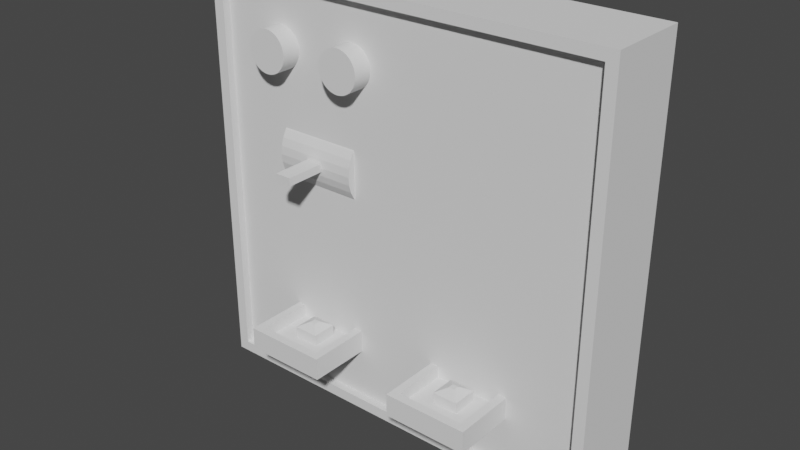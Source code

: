 # Source: ControlPanel01.blend  (saved by Blender 2.82.7; exported with 4.5.12 LTS)
import bpy
from mathutils import Matrix  # noqa: F401  (used for matrix-valued properties, if any)

bpy.ops.wm.read_factory_settings(use_empty=True)
scene = bpy.context.scene
scene.name = 'Scene'

# ---- collections
col_collection = bpy.data.collections.new('Collection'); scene.collection.children.link(col_collection)

# ---- node groups
ng_auto_smooth = bpy.data.node_groups.new('Auto Smooth', 'GeometryNodeTree')
_s = ng_auto_smooth.interface.new_socket(name='Geometry', in_out='OUTPUT', socket_type='NodeSocketGeometry')
_s = ng_auto_smooth.interface.new_socket(name='Geometry', in_out='INPUT', socket_type='NodeSocketGeometry')
_s = ng_auto_smooth.interface.new_socket(name='Angle', in_out='INPUT', socket_type='NodeSocketFloat')
_s.subtype = 'ANGLE'
_s.min_value = 0.0
_s.max_value = 3.142
ng_auto_smooth.is_modifier = True
_N = ng_auto_smooth.nodes; _L = ng_auto_smooth.links
n0 = _N.new('NodeGroupOutput'); n0.name = 'Group Output'; n0.location = (480, -100)
n1 = _N.new('NodeGroupInput'); n1.name = 'Group Input'; n1.location = (-420, -300)
n2 = _N.new('NodeGroupInput'); n2.name = 'Group Input.001'; n2.location = (-60, -100)
n3 = _N.new('GeometryNodeSetShadeSmooth'); n3.name = 'Set Shade Smooth'; n3.location = (120, -100)
n3.domain = 'EDGE'
n4 = _N.new('GeometryNodeSetShadeSmooth'); n4.name = 'Set Shade Smooth.001'; n4.location = (300, -100)
n5 = _N.new('GeometryNodeInputMeshEdgeAngle'); n5.name = 'Edge Angle'; n5.location = (-420, -220)
n6 = _N.new('GeometryNodeInputEdgeSmooth'); n6.name = 'Is Edge Smooth'; n6.location = (-60, -160)
n7 = _N.new('GeometryNodeInputShadeSmooth'); n7.name = 'Is Face Smooth'; n7.location = (-240, -340)
n8 = _N.new('FunctionNodeBooleanMath'); n8.name = 'Boolean Math'; n8.location = (-60, -220)
n9 = _N.new('FunctionNodeCompare'); n9.name = 'Compare'; n9.location = (-240, -180)
n9.operation = 'LESS_EQUAL'
_L.new(n5.outputs[0], n9.inputs[0])
_L.new(n4.outputs[0], n0.inputs[0])
_L.new(n1.outputs[1], n9.inputs[1])
_L.new(n9.outputs[0], n8.inputs[0])
_L.new(n7.outputs[0], n8.inputs[1])
_L.new(n2.outputs[0], n3.inputs[0])
_L.new(n6.outputs[0], n3.inputs[1])
_L.new(n3.outputs[0], n4.inputs[0])
_L.new(n8.outputs[0], n3.inputs[2])
n0.is_active_output = True

# ---- world
world_world = bpy.data.worlds.new('World'); scene.world = world_world
world_world.use_nodes = True; world_world.node_tree.nodes.clear()
_N = world_world.node_tree.nodes; _L = world_world.node_tree.links
n0 = _N.new('ShaderNodeOutputWorld'); n0.name = 'World Output'; n0.location = (300, 300)
n1 = _N.new('ShaderNodeBackground'); n1.name = 'Background'; n1.location = (10, 300)
n1.inputs[0].default_value = (0.05088, 0.05088, 0.05088, 1.0)
_L.new(n1.outputs[0], n0.inputs[0])
n0.is_active_output = True
world_world.color = (0.05088, 0.05088, 0.05088)
world_world.use_sun_shadow = False
world_world.sun_shadow_jitter_overblur = 0.0

# ---- meshes
me_cube_001 = bpy.data.meshes.new('Cube.001')
me_cube_001.from_pydata([(-0.2367, -0.05, 1.263), (-0.2367, -0.05, 1.737), (-0.25, 0.05, 1.25), (-0.25, 0.05, 1.75), (0.2367, -0.05, 1.263), (0.2367, -0.05, 1.737), (0.25, 0.05, 1.25), (0.25, 0.05, 1.75), (-0.25, -0.05, 1.25), (-0.25, -0.05, 1.75), (0.25, -0.05, 1.75), (0.25, -0.05, 1.25), (-0.2367, -0.04063, 1.263), (-0.2367, -0.04063, 1.737), (0.2367, -0.04063, 1.737), (0.2367, -0.04063, 1.263)], [], [(8, 9, 3, 2), (6, 7, 10, 11), (5, 1, 13, 14), (2, 6, 11, 8), (7, 3, 9, 10), (0, 1, 9, 8), (5, 4, 11, 10), (4, 0, 8, 11), (1, 5, 10, 9), (15, 14, 13, 12), (4, 5, 14, 15), (0, 4, 15, 12), (1, 0, 12, 13)])
_uv = me_cube_001.uv_layers.new(name='UVMap')
_uv.uv.foreach_set('vector', [0.375, 0.0, 0.625, 0.0, 0.625, 0.25, 0.375, 0.25, 0.375, 0.5, 0.625, 0.5, 0.625, 0.75, 0.375, 0.75, 0.6183, 0.7567, 0.6183, 0.9933, 0.6183, 0.9933, 0.6183, 0.7567, 0.125, 0.5, 0.375, 0.5, 0.375, 0.75, 0.125, 0.75, 0.625, 0.5, 0.875, 0.5, 0.875, 0.75, 0.625, 0.75, 0.3817, 0.9933, 0.6183, 0.9933, 0.625, 1.0, 0.375, 1.0, 0.6183, 0.7567, 0.3817, 0.7567, 0.375, 0.75, 0.625, 0.75, 0.3817, 0.7567, 0.3817, 0.9933, 0.375, 1.0, 0.375, 0.75, 0.6183, 0.9933, 0.6183, 0.7567, 0.625, 0.75, 0.625, 1.0, 0.3817, 0.7567, 0.6183, 0.7567, 0.6183, 0.9933, 0.3817, 0.9933, 0.3817, 0.7567, 0.6183, 0.7567, 0.6183, 0.7567, 0.3817, 0.7567, 0.3817, 0.9933, 0.3817, 0.7567, 0.3817, 0.7567, 0.3817, 0.9933, 0.6183, 0.9933, 0.3817, 0.9933, 0.3817, 0.9933, 0.6183, 0.9933])
me_cube_001.use_remesh_fix_poles = True
me_cube_001.use_remesh_preserve_attributes = False
me_cube_001.use_mirror_vertex_groups = False
me_cube_001.update()
me_cube_002 = bpy.data.meshes.new('Cube.002')
me_cube_002.from_pydata([(-0.1504, -0.1157, 1.323), (-0.1403, -0.1056, 1.35), (-0.1504, -0.01573, 1.323), (-0.1403, -0.02589, 1.35), (-0.05045, -0.1157, 1.323), (-0.0606, -0.1056, 1.35), (-0.05045, -0.01573, 1.323), (-0.0606, -0.02589, 1.35), (-0.1504, -0.1157, 1.35), (-0.1504, -0.01573, 1.35), (-0.05045, -0.01573, 1.35), (-0.05045, -0.1157, 1.35), (-0.1155, -0.08081, 1.336), (-0.1155, -0.05066, 1.336), (-0.08537, -0.05066, 1.336), (-0.08537, -0.08081, 1.336), (-0.1403, -0.1056, 1.336), (-0.1403, -0.02589, 1.336), (-0.0606, -0.02589, 1.336), (-0.0606, -0.1056, 1.336), (-0.1041, -0.06935, 1.355), (-0.1041, -0.06212, 1.355), (-0.09684, -0.06212, 1.355), (-0.09684, -0.06935, 1.355), (-0.1155, -0.08081, 1.349), (-0.1155, -0.05066, 1.349), (-0.08537, -0.05066, 1.349), (-0.08537, -0.08081, 1.349)], [], [(0, 8, 9, 2), (2, 9, 10, 6), (6, 10, 11, 4), (4, 11, 8, 0), (2, 6, 4, 0), (1, 5, 19, 16), (1, 3, 9, 8), (3, 7, 10, 9), (7, 5, 11, 10), (5, 1, 8, 11), (14, 13, 25, 26), (7, 3, 17, 18), (5, 7, 18, 19), (3, 1, 16, 17), (12, 13, 17, 16), (13, 14, 18, 17), (14, 15, 19, 18), (15, 12, 16, 19), (22, 21, 20, 23), (15, 14, 26, 27), (13, 12, 24, 25), (12, 15, 27, 24), (20, 21, 25, 24), (21, 22, 26, 25), (22, 23, 27, 26), (23, 20, 24, 27)])
_uv = me_cube_002.uv_layers.new(name='UVMap')
_uv.uv.foreach_set('vector', [0.375, 0.0, 0.625, 0.0, 0.625, 0.25, 0.375, 0.25, 0.375, 0.25, 0.625, 0.25, 0.625, 0.5, 0.375, 0.5, 0.375, 0.5, 0.625, 0.5, 0.625, 0.75, 0.375, 0.75, 0.375, 0.75, 0.625, 0.75, 0.625, 1.0, 0.375, 1.0, 0.125, 0.5, 0.375, 0.5, 0.375, 0.75, 0.125, 0.75, 0.8496, 0.7246, 0.6504, 0.7246, 0.6504, 0.7246, 0.8496, 0.7246, 0.8496, 0.7246, 0.8496, 0.5254, 0.875, 0.5, 0.875, 0.75, 0.8496, 0.5254, 0.6504, 0.5254, 0.625, 0.5, 0.875, 0.5, 0.6504, 0.5254, 0.6504, 0.7246, 0.625, 0.75, 0.625, 0.5, 0.6504, 0.7246, 0.8496, 0.7246, 0.875, 0.75, 0.625, 0.75, 0.7123, 0.5873, 0.7877, 0.5873, 0.7877, 0.5873, 0.7123, 0.5873, 0.6504, 0.5254, 0.8496, 0.5254, 0.8496, 0.5254, 0.6504, 0.5254, 0.6504, 0.7246, 0.6504, 0.5254, 0.6504, 0.5254, 0.6504, 0.7246, 0.8496, 0.5254, 0.8496, 0.7246, 0.8496, 0.7246, 0.8496, 0.5254, 0.7877, 0.6627, 0.7877, 0.5873, 0.8496, 0.5254, 0.8496, 0.7246, 0.7877, 0.5873, 0.7123, 0.5873, 0.6504, 0.5254, 0.8496, 0.5254, 0.7123, 0.5873, 0.7123, 0.6627, 0.6504, 0.7246, 0.6504, 0.5254, 0.7123, 0.6627, 0.7877, 0.6627, 0.8496, 0.7246, 0.6504, 0.7246, 0.741, 0.616, 0.759, 0.616, 0.759, 0.634, 0.741, 0.634, 0.7123, 0.6627, 0.7123, 0.5873, 0.7123, 0.5873, 0.7123, 0.6627, 0.7877, 0.5873, 0.7877, 0.6627, 0.7877, 0.6627, 0.7877, 0.5873, 0.7877, 0.6627, 0.7123, 0.6627, 0.7123, 0.6627, 0.7877, 0.6627, 0.759, 0.634, 0.759, 0.616, 0.7877, 0.5873, 0.7877, 0.6627, 0.759, 0.616, 0.741, 0.616, 0.7123, 0.5873, 0.7877, 0.5873, 0.741, 0.616, 0.741, 0.634, 0.7123, 0.6627, 0.7123, 0.5873, 0.741, 0.634, 0.759, 0.634, 0.7877, 0.6627, 0.7123, 0.6627])
me_cube_002.use_remesh_fix_poles = True
me_cube_002.use_remesh_preserve_attributes = False
me_cube_002.use_mirror_vertex_groups = False
me_cube_002.update()
me_cylinder_001 = bpy.data.meshes.new('Cylinder.001')
me_cylinder_001.from_pydata([(0.0, 1.0, -1.0), (0.0, 1.0, 1.0), (0.1951, 0.9808, -1.0), (0.1951, 0.9808, 1.0), (0.3827, 0.9239, -1.0), (0.3827, 0.9239, 1.0), (0.5556, 0.8315, -1.0), (0.5556, 0.8315, 1.0), (0.7071, 0.7071, -1.0), (0.7071, 0.7071, 1.0), (0.8315, 0.5556, -1.0), (0.8315, 0.5556, 1.0), (0.9239, 0.3827, -1.0), (0.9239, 0.3827, 1.0), (0.9808, 0.1951, -1.0), (0.9808, 0.1951, 1.0), (1.0, 7.55e-08, -1.0), (1.0, 7.55e-08, 1.0), (0.9808, -0.1951, -1.0), (0.9808, -0.1951, 1.0), (0.9239, -0.3827, -1.0), (0.9239, -0.3827, 1.0), (0.8315, -0.5556, -1.0), (0.8315, -0.5556, 1.0), (0.7071, -0.7071, -1.0), (0.7071, -0.7071, 1.0), (0.5556, -0.8315, -1.0), (0.5556, -0.8315, 1.0), (0.3827, -0.9239, -1.0), (0.3827, -0.9239, 1.0), (0.1951, -0.9808, -1.0), (0.1951, -0.9808, 1.0), (-3.258e-07, -1.0, -1.0), (-3.258e-07, -1.0, 1.0), (-0.1951, -0.9808, -1.0), (-0.1951, -0.9808, 1.0), (-0.3827, -0.9239, -1.0), (-0.3827, -0.9239, 1.0), (-0.5556, -0.8315, -1.0), (-0.5556, -0.8315, 1.0), (-0.7071, -0.7071, -1.0), (-0.7071, -0.7071, 1.0), (-0.8315, -0.5556, -1.0), (-0.8315, -0.5556, 1.0), (-0.9239, -0.3827, -1.0), (-0.9239, -0.3827, 1.0), (-0.9808, -0.1951, -1.0), (-0.9808, -0.1951, 1.0), (-1.0, 9.656e-07, -1.0), (-1.0, 9.656e-07, 1.0), (-0.9808, 0.1951, -1.0), (-0.9808, 0.1951, 1.0), (-0.9239, 0.3827, -1.0), (-0.9239, 0.3827, 1.0), (-0.8315, 0.5556, -1.0), (-0.8315, 0.5556, 1.0), (-0.7071, 0.7071, -1.0), (-0.7071, 0.7071, 1.0), (-0.5556, 0.8315, -1.0), (-0.5556, 0.8315, 1.0), (-0.3827, 0.9239, -1.0), (-0.3827, 0.9239, 1.0), (-0.1951, 0.9808, -1.0), (-0.1951, 0.9808, 1.0)], [], [(0, 1, 3, 2), (2, 3, 5, 4), (4, 5, 7, 6), (6, 7, 9, 8), (8, 9, 11, 10), (10, 11, 13, 12), (12, 13, 15, 14), (14, 15, 17, 16), (16, 17, 19, 18), (18, 19, 21, 20), (20, 21, 23, 22), (22, 23, 25, 24), (24, 25, 27, 26), (26, 27, 29, 28), (28, 29, 31, 30), (30, 31, 33, 32), (32, 33, 35, 34), (34, 35, 37, 36), (36, 37, 39, 38), (38, 39, 41, 40), (40, 41, 43, 42), (42, 43, 45, 44), (44, 45, 47, 46), (46, 47, 49, 48), (48, 49, 51, 50), (50, 51, 53, 52), (52, 53, 55, 54), (54, 55, 57, 56), (56, 57, 59, 58), (58, 59, 61, 60), (3, 1, 63, 61, 59, 57, 55, 53, 51, 49, 47, 45, 43, 41, 39, 37, 35, 33, 31, 29, 27, 25, 23, 21, 19, 17, 15, 13, 11, 9, 7, 5), (60, 61, 63, 62), (62, 63, 1, 0), (0, 2, 4, 6, 8, 10, 12, 14, 16, 18, 20, 22, 24, 26, 28, 30, 32, 34, 36, 38, 40, 42, 44, 46, 48, 50, 52, 54, 56, 58, 60, 62)])
me_cylinder_001.polygons.foreach_set('use_smooth', [True] * 34)
_uv = me_cylinder_001.uv_layers.new(name='UVMap')
_uv.uv.foreach_set('vector', [1.0, 0.5, 1.0, 1.0, 0.9688, 1.0, 0.9688, 0.5, 0.9688, 0.5, 0.9688, 1.0, 0.9375, 1.0, 0.9375, 0.5, 0.9375, 0.5, 0.9375, 1.0, 0.9062, 1.0, 0.9062, 0.5, 0.9062, 0.5, 0.9062, 1.0, 0.875, 1.0, 0.875, 0.5, 0.875, 0.5, 0.875, 1.0, 0.8438, 1.0, 0.8438, 0.5, 0.8438, 0.5, 0.8438, 1.0, 0.8125, 1.0, 0.8125, 0.5, 0.8125, 0.5, 0.8125, 1.0, 0.7812, 1.0, 0.7812, 0.5, 0.7812, 0.5, 0.7812, 1.0, 0.75, 1.0, 0.75, 0.5, 0.75, 0.5, 0.75, 1.0, 0.7188, 1.0, 0.7188, 0.5, 0.7188, 0.5, 0.7188, 1.0, 0.6875, 1.0, 0.6875, 0.5, 0.6875, 0.5, 0.6875, 1.0, 0.6562, 1.0, 0.6562, 0.5, 0.6562, 0.5, 0.6562, 1.0, 0.625, 1.0, 0.625, 0.5, 0.625, 0.5, 0.625, 1.0, 0.5938, 1.0, 0.5938, 0.5, 0.5938, 0.5, 0.5938, 1.0, 0.5625, 1.0, 0.5625, 0.5, 0.5625, 0.5, 0.5625, 1.0, 0.5312, 1.0, 0.5312, 0.5, 0.5312, 0.5, 0.5312, 1.0, 0.5, 1.0, 0.5, 0.5, 0.5, 0.5, 0.5, 1.0, 0.4688, 1.0, 0.4688, 0.5, 0.4688, 0.5, 0.4688, 1.0, 0.4375, 1.0, 0.4375, 0.5, 0.4375, 0.5, 0.4375, 1.0, 0.4062, 1.0, 0.4062, 0.5, 0.4062, 0.5, 0.4062, 1.0, 0.375, 1.0, 0.375, 0.5, 0.375, 0.5, 0.375, 1.0, 0.3438, 1.0, 0.3438, 0.5, 0.3438, 0.5, 0.3438, 1.0, 0.3125, 1.0, 0.3125, 0.5, 0.3125, 0.5, 0.3125, 1.0, 0.2812, 1.0, 0.2812, 0.5, 0.2812, 0.5, 0.2812, 1.0, 0.25, 1.0, 0.25, 0.5, 0.25, 0.5, 0.25, 1.0, 0.2188, 1.0, 0.2188, 0.5, 0.2188, 0.5, 0.2188, 1.0, 0.1875, 1.0, 0.1875, 0.5, 0.1875, 0.5, 0.1875, 1.0, 0.1562, 1.0, 0.1562, 0.5, 0.1562, 0.5, 0.1562, 1.0, 0.125, 1.0, 0.125, 0.5, 0.125, 0.5, 0.125, 1.0, 0.09375, 1.0, 0.09375, 0.5, 0.09375, 0.5, 0.09375, 1.0, 0.0625, 1.0, 0.0625, 0.5, 0.2968, 0.4854, 0.25, 0.49, 0.2032, 0.4854, 0.1582, 0.4717, 0.1167, 0.4496, 0.08029, 0.4197, 0.05045, 0.3833, 0.02827, 0.3418, 0.01461, 0.2968, 0.01, 0.25, 0.01461, 0.2032, 0.02827, 0.1582, 0.05045, 0.1167, 0.08029, 0.08029, 0.1167, 0.05045, 0.1582, 0.02827, 0.2032, 0.01461, 0.25, 0.01, 0.2968, 0.01461, 0.3418, 0.02827, 0.3833, 0.05045, 0.4197, 0.08029, 0.4496, 0.1167, 0.4717, 0.1582, 0.4854, 0.2032, 0.49, 0.25, 0.4854, 0.2968, 0.4717, 0.3418, 0.4496, 0.3833, 0.4197, 0.4197, 0.3833, 0.4496, 0.3418, 0.4717, 0.0625, 0.5, 0.0625, 1.0, 0.03125, 1.0, 0.03125, 0.5, 0.03125, 0.5, 0.03125, 1.0, 0.0, 1.0, 0.0, 0.5, 0.75, 0.49, 0.7968, 0.4854, 0.8418, 0.4717, 0.8833, 0.4496, 0.9197, 0.4197, 0.9496, 0.3833, 0.9717, 0.3418, 0.9854, 0.2968, 0.99, 0.25, 0.9854, 0.2032, 0.9717, 0.1582, 0.9496, 0.1167, 0.9197, 0.08029, 0.8833, 0.05045, 0.8418, 0.02827, 0.7968, 0.01461, 0.75, 0.01, 0.7032, 0.01461, 0.6582, 0.02827, 0.6167, 0.05045, 0.5803, 0.08029, 0.5504, 0.1167, 0.5283, 0.1582, 0.5146, 0.2032, 0.51, 0.25, 0.5146, 0.2968, 0.5283, 0.3418, 0.5504, 0.3833, 0.5803, 0.4197, 0.6167, 0.4496, 0.6582, 0.4717, 0.7032, 0.4854])
me_cylinder_001.use_remesh_fix_poles = True
me_cylinder_001.use_remesh_preserve_attributes = False
me_cylinder_001.use_mirror_vertex_groups = False
me_cylinder_001.update()
me_cylinder_002 = bpy.data.meshes.new('Cylinder.002')
me_cylinder_002.from_pydata([(0.0, 1.0, -1.0), (0.0, 1.0, 1.0), (0.1951, 0.9808, -1.0), (0.1951, 0.9808, 1.0), (0.3827, 0.9239, -1.0), (0.3827, 0.9239, 1.0), (0.5556, 0.8315, -1.0), (0.5556, 0.8315, 1.0), (0.7071, 0.7071, -1.0), (0.7071, 0.7071, 1.0), (0.8315, 0.5556, -1.0), (0.8315, 0.5556, 1.0), (0.9239, 0.3827, -1.0), (0.9239, 0.3827, 1.0), (0.9808, 0.1951, -1.0), (0.9808, 0.1951, 1.0), (1.0, 7.55e-08, -1.0), (1.0, 7.55e-08, 1.0), (0.9808, -0.1951, -1.0), (0.9808, -0.1951, 1.0), (0.9239, -0.3827, -1.0), (0.9239, -0.3827, 1.0), (0.8315, -0.5556, -1.0), (0.8315, -0.5556, 1.0), (0.7071, -0.7071, -1.0), (0.7071, -0.7071, 1.0), (0.5556, -0.8315, -1.0), (0.5556, -0.8315, 1.0), (0.3827, -0.9239, -1.0), (0.3827, -0.9239, 1.0), (0.1951, -0.9808, -1.0), (0.1951, -0.9808, 1.0), (-3.258e-07, -1.0, -1.0), (-3.258e-07, -1.0, 1.0), (-0.1951, -0.9808, -1.0), (-0.1951, -0.9808, 1.0), (-0.3827, -0.9239, -1.0), (-0.3827, -0.9239, 1.0), (-0.5556, -0.8315, -1.0), (-0.5556, -0.8315, 1.0), (-0.7071, -0.7071, -1.0), (-0.7071, -0.7071, 1.0), (-0.8315, -0.5556, -1.0), (-0.8315, -0.5556, 1.0), (-0.9239, -0.3827, -1.0), (-0.9239, -0.3827, 1.0), (-0.9808, -0.1951, -1.0), (-0.9808, -0.1951, 1.0), (-1.0, 9.656e-07, -1.0), (-1.0, 9.656e-07, 1.0), (-0.9808, 0.1951, -1.0), (-0.9808, 0.1951, 1.0), (-0.9239, 0.3827, -1.0), (-0.9239, 0.3827, 1.0), (-0.8315, 0.5556, -1.0), (-0.8315, 0.5556, 1.0), (-0.7071, 0.7071, -1.0), (-0.7071, 0.7071, 1.0), (-0.5556, 0.8315, -1.0), (-0.5556, 0.8315, 1.0), (-0.3827, 0.9239, -1.0), (-0.3827, 0.9239, 1.0), (-0.1951, 0.9808, -1.0), (-0.1951, 0.9808, 1.0)], [], [(0, 1, 3, 2), (2, 3, 5, 4), (4, 5, 7, 6), (6, 7, 9, 8), (8, 9, 11, 10), (10, 11, 13, 12), (12, 13, 15, 14), (14, 15, 17, 16), (16, 17, 19, 18), (18, 19, 21, 20), (20, 21, 23, 22), (22, 23, 25, 24), (24, 25, 27, 26), (26, 27, 29, 28), (28, 29, 31, 30), (30, 31, 33, 32), (32, 33, 35, 34), (34, 35, 37, 36), (36, 37, 39, 38), (38, 39, 41, 40), (40, 41, 43, 42), (42, 43, 45, 44), (44, 45, 47, 46), (46, 47, 49, 48), (48, 49, 51, 50), (50, 51, 53, 52), (52, 53, 55, 54), (54, 55, 57, 56), (56, 57, 59, 58), (58, 59, 61, 60), (3, 1, 63, 61, 59, 57, 55, 53, 51, 49, 47, 45, 43, 41, 39, 37, 35, 33, 31, 29, 27, 25, 23, 21, 19, 17, 15, 13, 11, 9, 7, 5), (60, 61, 63, 62), (62, 63, 1, 0), (0, 2, 4, 6, 8, 10, 12, 14, 16, 18, 20, 22, 24, 26, 28, 30, 32, 34, 36, 38, 40, 42, 44, 46, 48, 50, 52, 54, 56, 58, 60, 62)])
me_cylinder_002.polygons.foreach_set('use_smooth', [True] * 34)
_uv = me_cylinder_002.uv_layers.new(name='UVMap')
_uv.uv.foreach_set('vector', [1.0, 0.5, 1.0, 1.0, 0.9688, 1.0, 0.9688, 0.5, 0.9688, 0.5, 0.9688, 1.0, 0.9375, 1.0, 0.9375, 0.5, 0.9375, 0.5, 0.9375, 1.0, 0.9062, 1.0, 0.9062, 0.5, 0.9062, 0.5, 0.9062, 1.0, 0.875, 1.0, 0.875, 0.5, 0.875, 0.5, 0.875, 1.0, 0.8438, 1.0, 0.8438, 0.5, 0.8438, 0.5, 0.8438, 1.0, 0.8125, 1.0, 0.8125, 0.5, 0.8125, 0.5, 0.8125, 1.0, 0.7812, 1.0, 0.7812, 0.5, 0.7812, 0.5, 0.7812, 1.0, 0.75, 1.0, 0.75, 0.5, 0.75, 0.5, 0.75, 1.0, 0.7188, 1.0, 0.7188, 0.5, 0.7188, 0.5, 0.7188, 1.0, 0.6875, 1.0, 0.6875, 0.5, 0.6875, 0.5, 0.6875, 1.0, 0.6562, 1.0, 0.6562, 0.5, 0.6562, 0.5, 0.6562, 1.0, 0.625, 1.0, 0.625, 0.5, 0.625, 0.5, 0.625, 1.0, 0.5938, 1.0, 0.5938, 0.5, 0.5938, 0.5, 0.5938, 1.0, 0.5625, 1.0, 0.5625, 0.5, 0.5625, 0.5, 0.5625, 1.0, 0.5312, 1.0, 0.5312, 0.5, 0.5312, 0.5, 0.5312, 1.0, 0.5, 1.0, 0.5, 0.5, 0.5, 0.5, 0.5, 1.0, 0.4688, 1.0, 0.4688, 0.5, 0.4688, 0.5, 0.4688, 1.0, 0.4375, 1.0, 0.4375, 0.5, 0.4375, 0.5, 0.4375, 1.0, 0.4062, 1.0, 0.4062, 0.5, 0.4062, 0.5, 0.4062, 1.0, 0.375, 1.0, 0.375, 0.5, 0.375, 0.5, 0.375, 1.0, 0.3438, 1.0, 0.3438, 0.5, 0.3438, 0.5, 0.3438, 1.0, 0.3125, 1.0, 0.3125, 0.5, 0.3125, 0.5, 0.3125, 1.0, 0.2812, 1.0, 0.2812, 0.5, 0.2812, 0.5, 0.2812, 1.0, 0.25, 1.0, 0.25, 0.5, 0.25, 0.5, 0.25, 1.0, 0.2188, 1.0, 0.2188, 0.5, 0.2188, 0.5, 0.2188, 1.0, 0.1875, 1.0, 0.1875, 0.5, 0.1875, 0.5, 0.1875, 1.0, 0.1562, 1.0, 0.1562, 0.5, 0.1562, 0.5, 0.1562, 1.0, 0.125, 1.0, 0.125, 0.5, 0.125, 0.5, 0.125, 1.0, 0.09375, 1.0, 0.09375, 0.5, 0.09375, 0.5, 0.09375, 1.0, 0.0625, 1.0, 0.0625, 0.5, 0.2968, 0.4854, 0.25, 0.49, 0.2032, 0.4854, 0.1582, 0.4717, 0.1167, 0.4496, 0.08029, 0.4197, 0.05045, 0.3833, 0.02827, 0.3418, 0.01461, 0.2968, 0.01, 0.25, 0.01461, 0.2032, 0.02827, 0.1582, 0.05045, 0.1167, 0.08029, 0.08029, 0.1167, 0.05045, 0.1582, 0.02827, 0.2032, 0.01461, 0.25, 0.01, 0.2968, 0.01461, 0.3418, 0.02827, 0.3833, 0.05045, 0.4197, 0.08029, 0.4496, 0.1167, 0.4717, 0.1582, 0.4854, 0.2032, 0.49, 0.25, 0.4854, 0.2968, 0.4717, 0.3418, 0.4496, 0.3833, 0.4197, 0.4197, 0.3833, 0.4496, 0.3418, 0.4717, 0.0625, 0.5, 0.0625, 1.0, 0.03125, 1.0, 0.03125, 0.5, 0.03125, 0.5, 0.03125, 1.0, 0.0, 1.0, 0.0, 0.5, 0.75, 0.49, 0.7968, 0.4854, 0.8418, 0.4717, 0.8833, 0.4496, 0.9197, 0.4197, 0.9496, 0.3833, 0.9717, 0.3418, 0.9854, 0.2968, 0.99, 0.25, 0.9854, 0.2032, 0.9717, 0.1582, 0.9496, 0.1167, 0.9197, 0.08029, 0.8833, 0.05045, 0.8418, 0.02827, 0.7968, 0.01461, 0.75, 0.01, 0.7032, 0.01461, 0.6582, 0.02827, 0.6167, 0.05045, 0.5803, 0.08029, 0.5504, 0.1167, 0.5283, 0.1582, 0.5146, 0.2032, 0.51, 0.25, 0.5146, 0.2968, 0.5283, 0.3418, 0.5504, 0.3833, 0.5803, 0.4197, 0.6167, 0.4496, 0.6582, 0.4717, 0.7032, 0.4854])
me_cylinder_002.use_remesh_fix_poles = True
me_cylinder_002.use_remesh_preserve_attributes = False
me_cylinder_002.use_mirror_vertex_groups = False
me_cylinder_002.update()
me_cylinder_003 = bpy.data.meshes.new('Cylinder.003')
me_cylinder_003.from_pydata([(0.0, 1.0, -1.0), (0.0, 1.0, 1.0), (0.1951, 0.9808, -1.0), (0.1951, 0.9808, 1.0), (0.3827, 0.9239, -1.0), (0.3827, 0.9239, 1.0), (0.5556, 0.8315, -1.0), (0.5556, 0.8315, 1.0), (0.7071, 0.7071, -1.0), (0.7071, 0.7071, 1.0), (0.8315, 0.5556, -1.0), (0.8315, 0.5556, 1.0), (0.9239, 0.3827, -1.0), (0.9239, 0.3827, 1.0), (0.9808, 0.1951, -1.0), (0.9808, 0.1951, 1.0), (1.0, 7.55e-08, -1.0), (1.0, 7.55e-08, 1.0), (0.9808, -0.1951, -1.0), (0.9808, -0.1951, 1.0), (0.9239, -0.3827, -1.0), (0.9239, -0.3827, 1.0), (0.8315, -0.5556, -1.0), (0.8315, -0.5556, 1.0), (0.7071, -0.7071, -1.0), (0.7071, -0.7071, 1.0), (0.5556, -0.8315, -1.0), (0.5556, -0.8315, 1.0), (0.3827, -0.9239, -1.0), (0.3827, -0.9239, 1.0), (0.1951, -0.9808, -1.0), (0.1951, -0.9808, 1.0), (-3.258e-07, -1.0, -1.0), (-3.258e-07, -1.0, 1.0), (-0.1951, -0.9808, -1.0), (-0.1951, -0.9808, 1.0), (-0.3827, -0.9239, -1.0), (-0.3827, -0.9239, 1.0), (-0.5556, -0.8315, -1.0), (-0.5556, -0.8315, 1.0), (-0.7071, -0.7071, -1.0), (-0.7071, -0.7071, 1.0), (-0.8315, -0.5556, -1.0), (-0.8315, -0.5556, 1.0), (-0.9239, -0.3827, -1.0), (-0.9239, -0.3827, 1.0), (-0.9808, -0.1951, -1.0), (-0.9808, -0.1951, 1.0), (-1.0, 9.656e-07, -1.0), (-1.0, 9.656e-07, 1.0), (-0.9808, 0.1951, -1.0), (-0.9808, 0.1951, 1.0), (-0.9239, 0.3827, -1.0), (-0.9239, 0.3827, 1.0), (-0.8315, 0.5556, -1.0), (-0.8315, 0.5556, 1.0), (-0.7071, 0.7071, -1.0), (-0.7071, 0.7071, 1.0), (-0.5556, 0.8315, -1.0), (-0.5556, 0.8315, 1.0), (-0.3827, 0.9239, -1.0), (-0.3827, 0.9239, 1.0), (-0.1951, 0.9808, -1.0), (-0.1951, 0.9808, 1.0)], [], [(0, 1, 3, 2), (2, 3, 5, 4), (4, 5, 7, 6), (6, 7, 9, 8), (8, 9, 11, 10), (10, 11, 13, 12), (12, 13, 15, 14), (14, 15, 17, 16), (16, 17, 19, 18), (18, 19, 21, 20), (20, 21, 23, 22), (22, 23, 25, 24), (24, 25, 27, 26), (26, 27, 29, 28), (28, 29, 31, 30), (30, 31, 33, 32), (32, 33, 35, 34), (34, 35, 37, 36), (36, 37, 39, 38), (38, 39, 41, 40), (40, 41, 43, 42), (42, 43, 45, 44), (44, 45, 47, 46), (46, 47, 49, 48), (48, 49, 51, 50), (50, 51, 53, 52), (52, 53, 55, 54), (54, 55, 57, 56), (56, 57, 59, 58), (58, 59, 61, 60), (3, 1, 63, 61, 59, 57, 55, 53, 51, 49, 47, 45, 43, 41, 39, 37, 35, 33, 31, 29, 27, 25, 23, 21, 19, 17, 15, 13, 11, 9, 7, 5), (60, 61, 63, 62), (62, 63, 1, 0), (0, 2, 4, 6, 8, 10, 12, 14, 16, 18, 20, 22, 24, 26, 28, 30, 32, 34, 36, 38, 40, 42, 44, 46, 48, 50, 52, 54, 56, 58, 60, 62)])
_uv = me_cylinder_003.uv_layers.new(name='UVMap')
_uv.uv.foreach_set('vector', [1.0, 0.5, 1.0, 1.0, 0.9688, 1.0, 0.9688, 0.5, 0.9688, 0.5, 0.9688, 1.0, 0.9375, 1.0, 0.9375, 0.5, 0.9375, 0.5, 0.9375, 1.0, 0.9062, 1.0, 0.9062, 0.5, 0.9062, 0.5, 0.9062, 1.0, 0.875, 1.0, 0.875, 0.5, 0.875, 0.5, 0.875, 1.0, 0.8438, 1.0, 0.8438, 0.5, 0.8438, 0.5, 0.8438, 1.0, 0.8125, 1.0, 0.8125, 0.5, 0.8125, 0.5, 0.8125, 1.0, 0.7812, 1.0, 0.7812, 0.5, 0.7812, 0.5, 0.7812, 1.0, 0.75, 1.0, 0.75, 0.5, 0.75, 0.5, 0.75, 1.0, 0.7188, 1.0, 0.7188, 0.5, 0.7188, 0.5, 0.7188, 1.0, 0.6875, 1.0, 0.6875, 0.5, 0.6875, 0.5, 0.6875, 1.0, 0.6562, 1.0, 0.6562, 0.5, 0.6562, 0.5, 0.6562, 1.0, 0.625, 1.0, 0.625, 0.5, 0.625, 0.5, 0.625, 1.0, 0.5938, 1.0, 0.5938, 0.5, 0.5938, 0.5, 0.5938, 1.0, 0.5625, 1.0, 0.5625, 0.5, 0.5625, 0.5, 0.5625, 1.0, 0.5312, 1.0, 0.5312, 0.5, 0.5312, 0.5, 0.5312, 1.0, 0.5, 1.0, 0.5, 0.5, 0.5, 0.5, 0.5, 1.0, 0.4688, 1.0, 0.4688, 0.5, 0.4688, 0.5, 0.4688, 1.0, 0.4375, 1.0, 0.4375, 0.5, 0.4375, 0.5, 0.4375, 1.0, 0.4062, 1.0, 0.4062, 0.5, 0.4062, 0.5, 0.4062, 1.0, 0.375, 1.0, 0.375, 0.5, 0.375, 0.5, 0.375, 1.0, 0.3438, 1.0, 0.3438, 0.5, 0.3438, 0.5, 0.3438, 1.0, 0.3125, 1.0, 0.3125, 0.5, 0.3125, 0.5, 0.3125, 1.0, 0.2812, 1.0, 0.2812, 0.5, 0.2812, 0.5, 0.2812, 1.0, 0.25, 1.0, 0.25, 0.5, 0.25, 0.5, 0.25, 1.0, 0.2188, 1.0, 0.2188, 0.5, 0.2188, 0.5, 0.2188, 1.0, 0.1875, 1.0, 0.1875, 0.5, 0.1875, 0.5, 0.1875, 1.0, 0.1562, 1.0, 0.1562, 0.5, 0.1562, 0.5, 0.1562, 1.0, 0.125, 1.0, 0.125, 0.5, 0.125, 0.5, 0.125, 1.0, 0.09375, 1.0, 0.09375, 0.5, 0.09375, 0.5, 0.09375, 1.0, 0.0625, 1.0, 0.0625, 0.5, 0.2968, 0.4854, 0.25, 0.49, 0.2032, 0.4854, 0.1582, 0.4717, 0.1167, 0.4496, 0.08029, 0.4197, 0.05045, 0.3833, 0.02827, 0.3418, 0.01461, 0.2968, 0.01, 0.25, 0.01461, 0.2032, 0.02827, 0.1582, 0.05045, 0.1167, 0.08029, 0.08029, 0.1167, 0.05045, 0.1582, 0.02827, 0.2032, 0.01461, 0.25, 0.01, 0.2968, 0.01461, 0.3418, 0.02827, 0.3833, 0.05045, 0.4197, 0.08029, 0.4496, 0.1167, 0.4717, 0.1582, 0.4854, 0.2032, 0.49, 0.25, 0.4854, 0.2968, 0.4717, 0.3418, 0.4496, 0.3833, 0.4197, 0.4197, 0.3833, 0.4496, 0.3418, 0.4717, 0.0625, 0.5, 0.0625, 1.0, 0.03125, 1.0, 0.03125, 0.5, 0.03125, 0.5, 0.03125, 1.0, 0.0, 1.0, 0.0, 0.5, 0.75, 0.49, 0.7968, 0.4854, 0.8418, 0.4717, 0.8833, 0.4496, 0.9197, 0.4197, 0.9496, 0.3833, 0.9717, 0.3418, 0.9854, 0.2968, 0.99, 0.25, 0.9854, 0.2032, 0.9717, 0.1582, 0.9496, 0.1167, 0.9197, 0.08029, 0.8833, 0.05045, 0.8418, 0.02827, 0.7968, 0.01461, 0.75, 0.01, 0.7032, 0.01461, 0.6582, 0.02827, 0.6167, 0.05045, 0.5803, 0.08029, 0.5504, 0.1167, 0.5283, 0.1582, 0.5146, 0.2032, 0.51, 0.25, 0.5146, 0.2968, 0.5283, 0.3418, 0.5504, 0.3833, 0.5803, 0.4197, 0.6167, 0.4496, 0.6582, 0.4717, 0.7032, 0.4854])
me_cylinder_003.use_remesh_fix_poles = True
me_cylinder_003.use_remesh_preserve_attributes = False
me_cylinder_003.use_mirror_vertex_groups = False
me_cylinder_003.update()
me_cube_003 = bpy.data.meshes.new('Cube.003')
me_cube_003.from_pydata([(-1.0, -5.04, -0.4653), (-1.0, -5.04, 0.4654), (-1.0, 1.0, -0.4653), (-1.0, 1.0, 0.4654), (1.0, -5.04, -0.4653), (1.0, -5.04, 0.4654), (1.0, 1.0, -0.4653), (1.0, 1.0, 0.4654)], [], [(0, 1, 3, 2), (2, 3, 7, 6), (6, 7, 5, 4), (4, 5, 1, 0), (2, 6, 4, 0), (7, 3, 1, 5)])
_uv = me_cube_003.uv_layers.new(name='UVMap')
_uv.uv.foreach_set('vector', [0.375, 0.0, 0.625, 0.0, 0.625, 0.25, 0.375, 0.25, 0.375, 0.25, 0.625, 0.25, 0.625, 0.5, 0.375, 0.5, 0.375, 0.5, 0.625, 0.5, 0.625, 0.75, 0.375, 0.75, 0.375, 0.75, 0.625, 0.75, 0.625, 1.0, 0.375, 1.0, 0.125, 0.5, 0.375, 0.5, 0.375, 0.75, 0.125, 0.75, 0.625, 0.5, 0.875, 0.5, 0.875, 0.75, 0.625, 0.75])
me_cube_003.use_remesh_fix_poles = True
me_cube_003.use_remesh_preserve_attributes = False
me_cube_003.use_mirror_vertex_groups = False
me_cube_003.update()

# ---- objects
ob_cube = bpy.data.objects.new('Cube', me_cube_001)
ob_cube_001 = bpy.data.objects.new('Cube.001', me_cube_002)
ob_cylinder_001 = bpy.data.objects.new('Cylinder.001', me_cylinder_001)
ob_cylinder_002 = bpy.data.objects.new('Cylinder.002', me_cylinder_002)
ob_cylinder = bpy.data.objects.new('Cylinder', me_cylinder_003)
ob_cube_002 = bpy.data.objects.new('Cube.002', me_cube_003)

# ---- transforms, parenting, visibility, modifiers, constraints
ob_cube.location = (0.0, 0.0, 0.0)
ob_cube.lineart.crease_threshold = 0.0
ob_cube_001.location = (0.0, 0.0, 0.0)
ob_cube_001.lineart.crease_threshold = 0.0
_m = ob_cube_001.modifiers.new('Mirror', 'MIRROR')
ob_cylinder_001.location = (-0.1571, -0.03882, 1.666)
ob_cylinder_001.rotation_euler = (1.571, -0.0, 0.0)
ob_cylinder_001.scale = (0.025, 0.025, 0.025)
ob_cylinder_001.lineart.crease_threshold = 0.0
_m = ob_cylinder_001.modifiers.new('Auto Smooth', 'NODES')
_m.node_group = ng_auto_smooth
_gi = [s.identifier for s in ng_auto_smooth.interface.items_tree if s.item_type == 'SOCKET' and s.in_out == 'INPUT']
_m[_gi[1]] = 0.5236  # Angle
ob_cylinder_002.location = (-0.05712, -0.03882, 1.666)
ob_cylinder_002.rotation_euler = (1.571, -0.0, 0.0)
ob_cylinder_002.scale = (0.025, 0.025, 0.025)
ob_cylinder_002.lineart.crease_threshold = 0.0
_m = ob_cylinder_002.modifiers.new('Auto Smooth', 'NODES')
_m.node_group = ng_auto_smooth
_gi = [s.identifier for s in ng_auto_smooth.interface.items_tree if s.item_type == 'SOCKET' and s.in_out == 'INPUT']
_m[_gi[1]] = 0.5236  # Angle
ob_cylinder.location = (-0.1071, 0.0, 1.544)
ob_cylinder.rotation_euler = (-0.0, 1.571, 0.0)
ob_cylinder.scale = (0.05, 0.05, 0.05)
ob_cylinder.lineart.crease_threshold = 0.0
ob_cube_002.location = (-0.1071, -0.04724, 1.544)
ob_cube_002.scale = (0.01, 0.01, 0.01)
ob_cube_002.lineart.crease_threshold = 0.0

# ---- collection membership
col_collection.objects.link(ob_cube)
col_collection.objects.link(ob_cube_001)
col_collection.objects.link(ob_cylinder_001)
col_collection.objects.link(ob_cylinder_002)
col_collection.objects.link(ob_cylinder)
col_collection.objects.link(ob_cube_002)

# ---- scene / render settings (as saved in the file)
scene.frame_start = 1; scene.frame_end = 250; scene.frame_set(1)
scene.render.engine = 'BLENDER_EEVEE_NEXT'
scene.cycles.use_denoising = False
scene.cycles.samples = 128
scene.cycles.sampling_pattern = 'TABULATED_SOBOL'
scene.cycles.use_adaptive_sampling = False
scene.cycles.use_light_tree = False
scene.view_settings.view_transform = 'Filmic'
bpy.context.view_layer.update()

# ---- added for rendering (the .blend has no active camera and no usable light): camera, sun
cam_auto = bpy.data.cameras.new('AutoCamera')
cam_auto.lens = 50.0
cam_auto.sensor_width = 36.0
cam_auto.clip_end = 1000.0
ob_auto_camera = bpy.data.objects.new('AutoCamera', cam_auto)
scene.collection.objects.link(ob_auto_camera)
ob_auto_camera.location = (0.671963, -0.839223, 2.03757)
ob_auto_camera.rotation_euler = (1.09748, -7.21219e-08, 0.694738)
scene.camera = ob_auto_camera
light_auto_sun = bpy.data.lights.new('AutoSun', 'SUN')
light_auto_sun.energy = 3.0
light_auto_sun.angle = 0.0523599
ob_auto_sun = bpy.data.objects.new('AutoSun', light_auto_sun)
scene.collection.objects.link(ob_auto_sun)
ob_auto_sun.rotation_euler = (0.872665, 0.174533, 0.523599)
bpy.context.view_layer.update()
